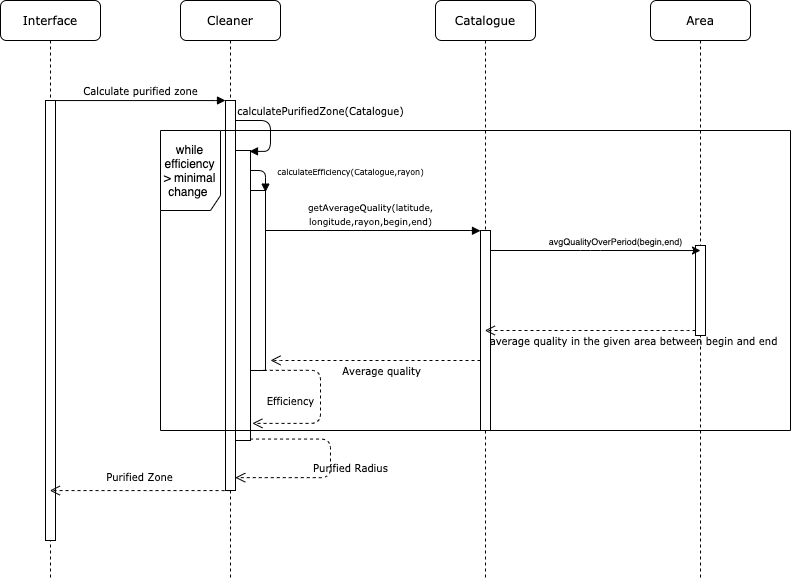

The diagram above was exported from draw.io. Its source (the exported page's mxGraphModel, read from the mxfile embedded in the PNG):
<mxGraphModel dx="1678" dy="907" grid="1" gridSize="10" guides="1" tooltips="1" connect="1" arrows="1" fold="1" page="1" pageScale="1" pageWidth="1100" pageHeight="850" background="#ffffff" math="0" shadow="0">
  <root>
    <mxCell id="0" />
    <mxCell id="1" parent="0" />
    <mxCell id="7baba1c4bc27f4b0-2" value="Cleaner" style="shape=umlLifeline;perimeter=lifelinePerimeter;whiteSpace=wrap;html=1;container=1;collapsible=0;recursiveResize=0;outlineConnect=0;rounded=1;shadow=0;comic=0;labelBackgroundColor=none;strokeWidth=1;fontFamily=Verdana;fontSize=12;align=center;" parent="1" vertex="1">
      <mxGeometry x="240" y="80" width="100" height="580" as="geometry" />
    </mxCell>
    <mxCell id="7baba1c4bc27f4b0-10" value="" style="html=1;points=[];perimeter=orthogonalPerimeter;rounded=0;shadow=0;comic=0;labelBackgroundColor=none;strokeWidth=1;fontFamily=Verdana;fontSize=12;align=center;" parent="7baba1c4bc27f4b0-2" vertex="1">
      <mxGeometry x="45" y="100" width="10" height="390" as="geometry" />
    </mxCell>
    <mxCell id="7baba1c4bc27f4b0-3" value="Catalogue" style="shape=umlLifeline;perimeter=lifelinePerimeter;whiteSpace=wrap;html=1;container=1;collapsible=0;recursiveResize=0;outlineConnect=0;rounded=1;shadow=0;comic=0;labelBackgroundColor=none;strokeWidth=1;fontFamily=Verdana;fontSize=12;align=center;" parent="1" vertex="1">
      <mxGeometry x="495" y="80" width="100" height="580" as="geometry" />
    </mxCell>
    <mxCell id="7baba1c4bc27f4b0-13" value="" style="html=1;points=[];perimeter=orthogonalPerimeter;rounded=0;shadow=0;comic=0;labelBackgroundColor=none;strokeWidth=1;fontFamily=Verdana;fontSize=12;align=center;" parent="7baba1c4bc27f4b0-3" vertex="1">
      <mxGeometry x="45" y="230" width="10" height="200" as="geometry" />
    </mxCell>
    <mxCell id="7baba1c4bc27f4b0-4" value="Area" style="shape=umlLifeline;perimeter=lifelinePerimeter;whiteSpace=wrap;html=1;container=1;collapsible=0;recursiveResize=0;outlineConnect=0;rounded=1;shadow=0;comic=0;labelBackgroundColor=none;strokeWidth=1;fontFamily=Verdana;fontSize=12;align=center;" parent="1" vertex="1">
      <mxGeometry x="710" y="80" width="100" height="580" as="geometry" />
    </mxCell>
    <mxCell id="7baba1c4bc27f4b0-19" value="" style="html=1;points=[];perimeter=orthogonalPerimeter;rounded=0;shadow=0;comic=0;labelBackgroundColor=none;strokeWidth=1;fontFamily=Verdana;fontSize=12;align=center;" parent="7baba1c4bc27f4b0-4" vertex="1">
      <mxGeometry x="45" y="245" width="10" height="90" as="geometry" />
    </mxCell>
    <mxCell id="7baba1c4bc27f4b0-8" value="Interface" style="shape=umlLifeline;perimeter=lifelinePerimeter;whiteSpace=wrap;html=1;container=1;collapsible=0;recursiveResize=0;outlineConnect=0;rounded=1;shadow=0;comic=0;labelBackgroundColor=none;strokeWidth=1;fontFamily=Verdana;fontSize=12;align=center;" parent="1" vertex="1">
      <mxGeometry x="60" y="80" width="100" height="580" as="geometry" />
    </mxCell>
    <mxCell id="7baba1c4bc27f4b0-9" value="" style="html=1;points=[];perimeter=orthogonalPerimeter;rounded=0;shadow=0;comic=0;labelBackgroundColor=none;strokeWidth=1;fontFamily=Verdana;fontSize=12;align=center;" parent="7baba1c4bc27f4b0-8" vertex="1">
      <mxGeometry x="45" y="100" width="10" height="440" as="geometry" />
    </mxCell>
    <mxCell id="7baba1c4bc27f4b0-21" value="&lt;font style=&quot;font-size: 10px&quot;&gt;average quality in the given area between begin and end&lt;/font&gt;" style="html=1;verticalAlign=bottom;endArrow=open;dashed=1;endSize=8;labelBackgroundColor=none;fontFamily=Verdana;fontSize=12;edgeStyle=elbowEdgeStyle;elbow=vertical;" parent="1" source="7baba1c4bc27f4b0-19" target="7baba1c4bc27f4b0-3" edge="1">
      <mxGeometry x="-0.4093" y="20" relative="1" as="geometry">
        <mxPoint x="595" y="260" as="targetPoint" />
        <Array as="points">
          <mxPoint x="740" y="410" />
          <mxPoint x="620" y="420" />
          <mxPoint x="670" y="260" />
          <mxPoint x="700" y="260" />
        </Array>
        <mxPoint as="offset" />
      </mxGeometry>
    </mxCell>
    <mxCell id="7baba1c4bc27f4b0-11" value="&lt;font style=&quot;font-size: 10px&quot;&gt;Calculate purified zone&lt;/font&gt;" style="html=1;verticalAlign=bottom;endArrow=block;entryX=0;entryY=0;labelBackgroundColor=none;fontFamily=Verdana;fontSize=12;edgeStyle=elbowEdgeStyle;elbow=vertical;" parent="1" source="7baba1c4bc27f4b0-9" target="7baba1c4bc27f4b0-10" edge="1">
      <mxGeometry relative="1" as="geometry">
        <mxPoint x="220" y="190" as="sourcePoint" />
      </mxGeometry>
    </mxCell>
    <mxCell id="7baba1c4bc27f4b0-14" value="&lt;font style=&quot;font-size: 10px&quot;&gt;calculatePurifiedZone(Catalogue)&lt;/font&gt;" style="html=1;verticalAlign=bottom;endArrow=block;labelBackgroundColor=none;fontFamily=Verdana;fontSize=12;edgeStyle=elbowEdgeStyle;elbow=vertical;entryX=0.933;entryY=0.003;entryDx=0;entryDy=0;entryPerimeter=0;" parent="1" source="7baba1c4bc27f4b0-10" target="0a9NCJPX9voEAlqmEaV--1" edge="1">
      <mxGeometry x="-0.1942" y="50" relative="1" as="geometry">
        <mxPoint x="370" y="200" as="sourcePoint" />
        <mxPoint x="314" y="233" as="targetPoint" />
        <Array as="points">
          <mxPoint x="330" y="200" />
          <mxPoint x="370" y="180" />
          <mxPoint x="350" y="190" />
          <mxPoint x="330" y="250" />
          <mxPoint x="310" y="240" />
          <mxPoint x="320" y="240" />
          <mxPoint x="320" y="220" />
          <mxPoint x="370" y="190" />
        </Array>
        <mxPoint as="offset" />
      </mxGeometry>
    </mxCell>
    <mxCell id="0a9NCJPX9voEAlqmEaV--1" value="" style="html=1;points=[];perimeter=orthogonalPerimeter;rounded=0;shadow=0;comic=0;labelBackgroundColor=none;strokeWidth=1;fontFamily=Verdana;fontSize=12;align=center;" vertex="1" parent="1">
      <mxGeometry x="295" y="230" width="15" height="290" as="geometry" />
    </mxCell>
    <mxCell id="0a9NCJPX9voEAlqmEaV--3" value="&lt;font style=&quot;font-size: 9px&quot;&gt;getAverageQuality(latitude,&lt;br&gt;longitude,rayon,begin,end)&lt;/font&gt;" style="html=1;verticalAlign=bottom;endArrow=block;labelBackgroundColor=none;fontFamily=Verdana;fontSize=12;edgeStyle=elbowEdgeStyle;elbow=vertical;" edge="1" parent="1">
      <mxGeometry x="1" y="-110" relative="1" as="geometry">
        <mxPoint x="320" y="310" as="sourcePoint" />
        <mxPoint x="540" y="310.29" as="targetPoint" />
        <Array as="points">
          <mxPoint x="430" y="310" />
        </Array>
        <mxPoint as="offset" />
      </mxGeometry>
    </mxCell>
    <mxCell id="0a9NCJPX9voEAlqmEaV--4" value="" style="endArrow=classic;html=1;entryX=0.5;entryY=0.056;entryDx=0;entryDy=0;entryPerimeter=0;" edge="1" parent="1" target="7baba1c4bc27f4b0-19">
      <mxGeometry width="50" height="50" relative="1" as="geometry">
        <mxPoint x="550" y="330" as="sourcePoint" />
        <mxPoint x="750" y="330" as="targetPoint" />
        <Array as="points">
          <mxPoint x="650" y="330" />
        </Array>
      </mxGeometry>
    </mxCell>
    <mxCell id="0a9NCJPX9voEAlqmEaV--5" value="&lt;font style=&quot;font-size: 9px&quot;&gt;avgQualityOverPeriod(begin,end)&lt;/font&gt;" style="edgeLabel;html=1;align=center;verticalAlign=middle;resizable=0;points=[];" vertex="1" connectable="0" parent="0a9NCJPX9voEAlqmEaV--4">
      <mxGeometry x="0.4337" y="26" relative="1" as="geometry">
        <mxPoint x="-26" y="16" as="offset" />
      </mxGeometry>
    </mxCell>
    <mxCell id="0a9NCJPX9voEAlqmEaV--6" value="&lt;font style=&quot;font-size: 10px&quot;&gt;Average quality&lt;/font&gt;" style="html=1;verticalAlign=bottom;endArrow=open;dashed=1;endSize=8;labelBackgroundColor=none;fontFamily=Verdana;fontSize=12;edgeStyle=elbowEdgeStyle;elbow=vertical;entryX=1.333;entryY=0.944;entryDx=0;entryDy=0;entryPerimeter=0;" edge="1" parent="1" target="0a9NCJPX9voEAlqmEaV--7">
      <mxGeometry x="0.0435" y="22" relative="1" as="geometry">
        <mxPoint x="310" y="440" as="targetPoint" />
        <Array as="points">
          <mxPoint x="420" y="440" />
          <mxPoint x="385.07" y="365" />
          <mxPoint x="435.07" y="205" />
          <mxPoint x="465.07" y="205" />
        </Array>
        <mxPoint x="540" y="440" as="sourcePoint" />
        <mxPoint x="10" y="-2" as="offset" />
      </mxGeometry>
    </mxCell>
    <mxCell id="0a9NCJPX9voEAlqmEaV--7" value="" style="html=1;points=[];perimeter=orthogonalPerimeter;rounded=0;shadow=0;comic=0;labelBackgroundColor=none;strokeWidth=1;fontFamily=Verdana;fontSize=12;align=center;" vertex="1" parent="1">
      <mxGeometry x="310" y="270" width="15" height="180" as="geometry" />
    </mxCell>
    <mxCell id="0a9NCJPX9voEAlqmEaV--8" value="&lt;font style=&quot;font-size: 8px&quot;&gt;calculateEfficiency(Catalogue,rayon)&lt;/font&gt;" style="html=1;verticalAlign=bottom;endArrow=block;labelBackgroundColor=none;fontFamily=Verdana;fontSize=12;edgeStyle=elbowEdgeStyle;elbow=vertical;entryX=1;entryY=0.009;entryDx=0;entryDy=0;entryPerimeter=0;" edge="1" parent="1" target="0a9NCJPX9voEAlqmEaV--7">
      <mxGeometry x="-0.1808" y="-86" relative="1" as="geometry">
        <mxPoint x="310" y="250" as="sourcePoint" />
        <mxPoint x="360" y="303" as="targetPoint" />
        <Array as="points">
          <mxPoint x="360" y="250" />
          <mxPoint x="365" y="260" />
          <mxPoint x="345" y="320" />
          <mxPoint x="325" y="310" />
          <mxPoint x="335" y="310" />
          <mxPoint x="335" y="290" />
          <mxPoint x="385" y="260" />
        </Array>
        <mxPoint x="171" y="10" as="offset" />
      </mxGeometry>
    </mxCell>
    <mxCell id="0a9NCJPX9voEAlqmEaV--9" value="&lt;span style=&quot;font-size: 10px&quot;&gt;Efficiency&lt;/span&gt;" style="html=1;verticalAlign=bottom;endArrow=open;dashed=1;endSize=8;labelBackgroundColor=none;fontFamily=Verdana;fontSize=12;edgeStyle=elbowEdgeStyle;elbow=vertical;entryX=1.124;entryY=0.941;entryDx=0;entryDy=0;entryPerimeter=0;exitX=0.886;exitY=0.999;exitDx=0;exitDy=0;exitPerimeter=0;" edge="1" parent="1" source="0a9NCJPX9voEAlqmEaV--7" target="0a9NCJPX9voEAlqmEaV--1">
      <mxGeometry x="0.0891" y="-30" relative="1" as="geometry">
        <mxPoint x="319.9950000000001" y="520" as="targetPoint" />
        <Array as="points">
          <mxPoint x="380" y="480" />
          <mxPoint x="375.07" y="445.08" />
          <mxPoint x="425.07" y="285.08" />
          <mxPoint x="455.07" y="285.08" />
        </Array>
        <mxPoint x="530" y="520.08" as="sourcePoint" />
        <mxPoint as="offset" />
      </mxGeometry>
    </mxCell>
    <mxCell id="0a9NCJPX9voEAlqmEaV--10" value="&lt;span style=&quot;font-size: 10px&quot;&gt;Purified Radius&lt;br&gt;&lt;/span&gt;" style="html=1;verticalAlign=bottom;endArrow=open;dashed=1;endSize=8;labelBackgroundColor=none;fontFamily=Verdana;fontSize=12;edgeStyle=elbowEdgeStyle;elbow=vertical;entryX=0.971;entryY=0.967;entryDx=0;entryDy=0;entryPerimeter=0;exitX=0.971;exitY=0.995;exitDx=0;exitDy=0;exitPerimeter=0;" edge="1" parent="1" source="0a9NCJPX9voEAlqmEaV--1" target="7baba1c4bc27f4b0-10">
      <mxGeometry x="0.1107" y="-20" relative="1" as="geometry">
        <mxPoint x="321.8600000000001" y="512.89" as="targetPoint" />
        <Array as="points">
          <mxPoint x="390" y="490" />
          <mxPoint x="385.07" y="455.08" />
          <mxPoint x="435.07" y="295.08" />
          <mxPoint x="465.07" y="295.08" />
        </Array>
        <mxPoint x="333.28999999999996" y="459.81999999999994" as="sourcePoint" />
        <mxPoint x="20" y="20" as="offset" />
      </mxGeometry>
    </mxCell>
    <mxCell id="0a9NCJPX9voEAlqmEaV--13" value="while efficiency &amp;gt; minimal change&amp;nbsp;" style="shape=umlFrame;whiteSpace=wrap;html=1;width=60;height=80;strokeOpacity=100;backgroundOutline=0;" vertex="1" parent="1">
      <mxGeometry x="220" y="210" width="630" height="300" as="geometry" />
    </mxCell>
    <mxCell id="0a9NCJPX9voEAlqmEaV--14" value="&lt;font style=&quot;font-size: 10px&quot;&gt;Purified Zone&lt;/font&gt;" style="html=1;verticalAlign=bottom;endArrow=open;dashed=1;endSize=8;labelBackgroundColor=none;fontFamily=Verdana;fontSize=12;edgeStyle=elbowEdgeStyle;elbow=vertical;exitX=0.5;exitY=1;exitDx=0;exitDy=0;exitPerimeter=0;" edge="1" parent="1" source="7baba1c4bc27f4b0-10" target="7baba1c4bc27f4b0-8">
      <mxGeometry x="0.0045" y="-4" relative="1" as="geometry">
        <mxPoint x="70.00499999999988" y="570" as="targetPoint" />
        <Array as="points">
          <mxPoint x="160.01" y="570.08" />
          <mxPoint x="125.07999999999998" y="495.08" />
          <mxPoint x="175.07999999999998" y="335.08" />
          <mxPoint x="205.07999999999998" y="335.08" />
        </Array>
        <mxPoint x="280.01" y="570.0799999999999" as="sourcePoint" />
        <mxPoint as="offset" />
      </mxGeometry>
    </mxCell>
  </root>
</mxGraphModel>